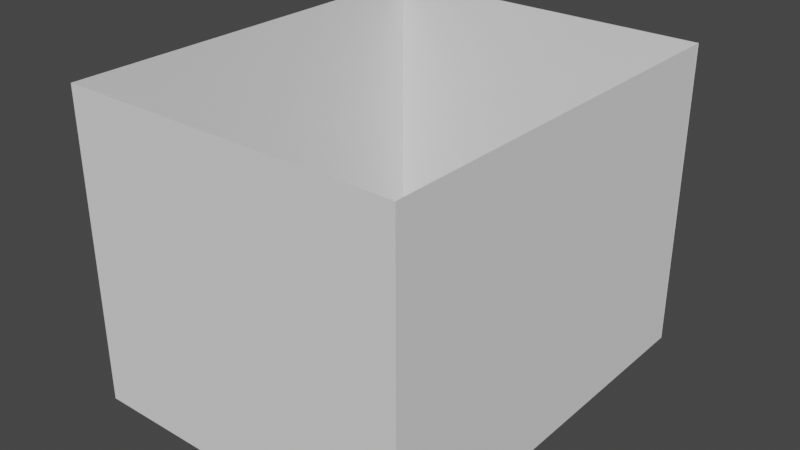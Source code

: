 # Source: apartmentBedColliders.blend  (saved by Blender 3.1.7; exported with 4.5.12 LTS)
import bpy
from mathutils import Matrix  # noqa: F401  (used for matrix-valued properties, if any)

bpy.ops.wm.read_factory_settings(use_empty=True)
scene = bpy.context.scene
scene.name = 'Scene'

# ---- collections
col_collection = bpy.data.collections.new('Collection'); scene.collection.children.link(col_collection)

# ---- world
world_world = bpy.data.worlds.new('World'); scene.world = world_world
world_world.use_nodes = True; world_world.node_tree.nodes.clear()
_N = world_world.node_tree.nodes; _L = world_world.node_tree.links
n0 = _N.new('ShaderNodeOutputWorld'); n0.name = 'World Output'; n0.location = (300, 300)
n1 = _N.new('ShaderNodeBackground'); n1.name = 'Background'; n1.location = (10, 300)
n1.inputs[0].default_value = (0.05088, 0.05088, 0.05088, 1.0)
_L.new(n1.outputs[0], n0.inputs[0])
n0.is_active_output = True
world_world.color = (0.05088, 0.05088, 0.05088)
world_world.use_sun_shadow = False
world_world.sun_shadow_jitter_overblur = 0.0

# ---- meshes
me_plane = bpy.data.meshes.new('Plane')
me_plane.from_pydata([(-2.0, -3.0, 7.55e-08), (0.0, -3.0, 7.55e-08), (-2.0, -0.3, -2.225e-08), (0.0, -0.3, -2.225e-08)], [], [(0, 1, 3, 2)])
_uv = me_plane.uv_layers.new(name='UVMap')
_uv.uv.foreach_set('vector', [0.0, 0.0, 1.0, 0.0, 1.0, 1.0, 0.0, 1.0])
me_plane.use_remesh_fix_poles = True
me_plane.use_remesh_preserve_attributes = False
me_plane.update()
me_plane_001 = bpy.data.meshes.new('Plane.001')
me_plane_001.from_pydata([(-2.0, -2.7, 7.55e-08), (0.0, -2.7, 7.55e-08), (-2.0, 0.0, 7.55e-08), (0.0, 0.0, 7.55e-08)], [], [(0, 1, 3, 2)])
_uv = me_plane_001.uv_layers.new(name='UVMap')
_uv.uv.foreach_set('vector', [0.0, 0.0, 1.0, 0.0, 1.0, 1.0, 0.0, 1.0])
me_plane_001.use_remesh_fix_poles = True
me_plane_001.use_remesh_preserve_attributes = False
me_plane_001.update()
me_plane_002 = bpy.data.meshes.new('Plane.002')
me_plane_002.from_pydata([(-2.0, -2.2, 1.105e-07), (-6.04e-08, -2.2, 1.105e-07), (-2.0, 0.0, 7.55e-08), (0.0, 0.0, 7.55e-08)], [], [(0, 1, 3, 2)])
_uv = me_plane_002.uv_layers.new(name='UVMap')
_uv.uv.foreach_set('vector', [0.0, 0.0, 1.0, 0.0, 1.0, 1.0, 0.0, 1.0])
me_plane_002.use_remesh_fix_poles = True
me_plane_002.use_remesh_preserve_attributes = False
me_plane_002.update()
me_plane_003 = bpy.data.meshes.new('Plane.003')
me_plane_003.from_pydata([(-2.0, -2.2, 1.105e-07), (-6.04e-08, -2.2, 1.105e-07), (-2.0, 0.0, 7.55e-08), (0.0, 0.0, 7.55e-08)], [], [(0, 1, 3, 2)])
_uv = me_plane_003.uv_layers.new(name='UVMap')
_uv.uv.foreach_set('vector', [0.0, 0.0, 1.0, 0.0, 1.0, 1.0, 0.0, 1.0])
me_plane_003.use_remesh_fix_poles = True
me_plane_003.use_remesh_preserve_attributes = False
me_plane_003.update()

# ---- objects
ob_bedcollider_collider = bpy.data.objects.new('bedCollider_collider', me_plane)
ob_bedcollider_collider_001 = bpy.data.objects.new('bedCollider_collider.001', me_plane_001)
ob_bedcollider_collider_002 = bpy.data.objects.new('bedCollider_collider.002', me_plane_002)
ob_bedcollider_collider_003 = bpy.data.objects.new('bedCollider_collider.003', me_plane_003)

# ---- transforms, parenting, visibility, modifiers, constraints
ob_bedcollider_collider.location = (2.7, -3.0, 0.0)
ob_bedcollider_collider.rotation_euler = (-3.142, 1.571, 0.0)
ob_bedcollider_collider_001.location = (0.5, 0.0, 0.0)
ob_bedcollider_collider_001.rotation_euler = (-0.0, 1.571, 0.0)
ob_bedcollider_collider_002.location = (2.7, 0.0, 0.0)
ob_bedcollider_collider_002.rotation_euler = (-4.712, 1.571, 0.0)
ob_bedcollider_collider_003.location = (0.5, -2.7, 0.0)
ob_bedcollider_collider_003.rotation_euler = (-1.571, 1.571, 0.0)

# ---- collection membership
col_collection.objects.link(ob_bedcollider_collider)
col_collection.objects.link(ob_bedcollider_collider_001)
col_collection.objects.link(ob_bedcollider_collider_002)
col_collection.objects.link(ob_bedcollider_collider_003)

# ---- scene / render settings (as saved in the file)
scene.frame_start = 1; scene.frame_end = 250; scene.frame_set(1)
scene.render.engine = 'BLENDER_EEVEE_NEXT'
scene.cycles.sampling_pattern = 'TABULATED_SOBOL'
scene.cycles.use_light_tree = False
scene.view_settings.view_transform = 'Filmic'
bpy.context.view_layer.update()

# ---- added for rendering (the .blend has no active camera and no usable light): camera, sun
cam_auto = bpy.data.cameras.new('AutoCamera')
cam_auto.lens = 50.0
cam_auto.sensor_width = 36.0
cam_auto.clip_end = 1000.0
ob_auto_camera = bpy.data.objects.new('AutoCamera', cam_auto)
scene.collection.objects.link(ob_auto_camera)
ob_auto_camera.location = (5.3159, -5.80908, 3.97272)
ob_auto_camera.rotation_euler = (1.09748, -7.21219e-08, 0.694738)
scene.camera = ob_auto_camera
light_auto_sun = bpy.data.lights.new('AutoSun', 'SUN')
light_auto_sun.energy = 3.0
light_auto_sun.angle = 0.0523599
ob_auto_sun = bpy.data.objects.new('AutoSun', light_auto_sun)
scene.collection.objects.link(ob_auto_sun)
ob_auto_sun.rotation_euler = (0.872665, 0.174533, 0.523599)
bpy.context.view_layer.update()
